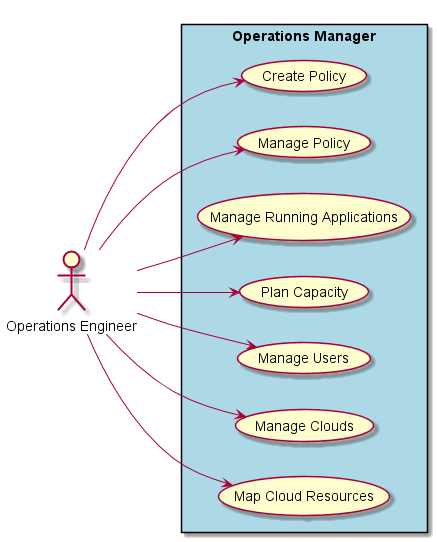

The diagram above was rendered by PlantUML. Its source (embedded in the PNG):
@startuml
left to right direction

:Operations Engineer: as Ops

rectangle "Operations Manager" #lightblue {
Ops --> (Create Policy)
Ops --> (Manage Policy)
Ops --> (Manage Running Applications)
Ops --> (Plan Capacity)
Ops --> (Manage Users)
Ops --> (Manage Clouds)
Ops --> (Map Cloud Resources)
}
@enduml